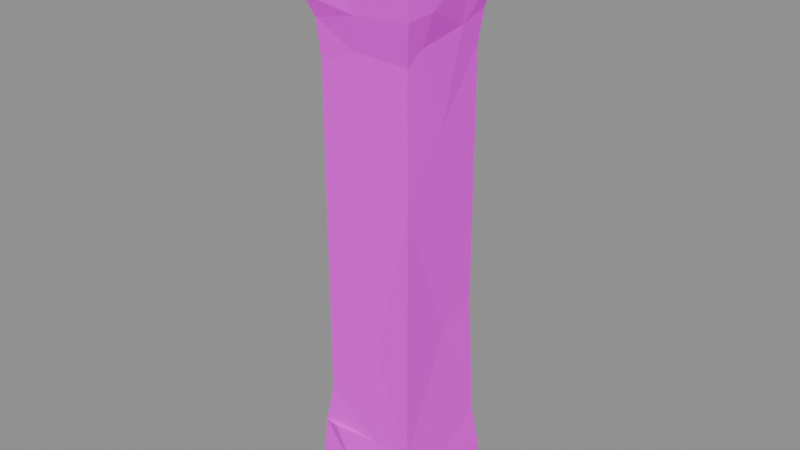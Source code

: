 # Source: wall.stone.end.blend  (saved by Blender 5.2.45; exported with 4.5.12 LTS)
import bpy
from mathutils import Matrix  # noqa: F401  (used for matrix-valued properties, if any)

bpy.ops.wm.read_factory_settings(use_empty=True)
scene = bpy.context.scene
scene.name = 'Scene'

# ---- images (referenced by path relative to the original .blend; pixels are not part of the script)
import os
ASSET_DIR = os.environ.get("B2B_ASSET_DIR", "")  # directory of the original .blend (textures are referenced by path, not embedded)
HERE = os.path.dirname(os.path.abspath(__file__))  # packed textures are extracted next to this script under _unpacked/

def load_image(name, relpath, width, height, colorspace="sRGB"):
    """Load a texture the original file referenced (path relative to the .blend, or extracted next to this script)."""
    p = next((c for c in (os.path.join(HERE, relpath), os.path.join(ASSET_DIR, relpath)) if relpath and os.path.exists(c)), "")
    if p:
        img = bpy.data.images.load(p, check_existing=True)
        img.name = name
    else:  # same state as the original file: an image datablock whose file is absent (Cycles renders it pink)
        img = bpy.data.images.new(name, width, height)
        img.source = "FILE"
        img.filepath = "//" + (relpath or name)
    img.colorspace_settings.name = colorspace
    return img
img_palette_png = load_image('palette.png', 'palette.png', 1024, 1024, 'sRGB')

# ---- materials (node trees are filled in below, after node groups)
mat_palette = bpy.data.materials.new('palette')

# ---- material node trees
mat_palette.use_nodes = True; mat_palette.node_tree.nodes.clear()
_N = mat_palette.node_tree.nodes; _L = mat_palette.node_tree.links
n0 = _N.new('ShaderNodeBsdfPrincipled'); n0.name = 'Principled BSDF'; n0.location = (-200, 100)
n0.inputs[2].default_value = 0.9
n0.inputs[10].default_value = 0.005
n1 = _N.new('ShaderNodeOutputMaterial'); n1.name = 'Material Output'; n1.location = (200, 100)
n2 = _N.new('ShaderNodeTexImage'); n2.name = 'Image Texture'; n2.location = (0, 0)
n2.image = img_palette_png
n2.interpolation = 'Closest'
_L.new(n0.outputs[0], n1.inputs[0])
_L.new(n2.outputs[0], n0.inputs[0])
n1.is_active_output = True

# ---- meshes
me_end = bpy.data.meshes.new('end')
me_end.from_pydata([(-0.2906, -0.2891, 0.07144), (0.05248, -0.2885, 0.0005205), (-0.04096, -0.2903, 0.2049), (-0.2905, -0.06119, 0.1925), (0.03426, -0.02389, 6.318e-06), (-0.2657, -0.261, 0.4503), (-0.1815, -0.2845, 0.46), (-0.2904, -0.2915, 2.663), (-0.272, -0.1158, 2.614), (-0.2999, -0.3, 3.066), (-0.01866, -0.2702, 2.616), (-0.03154, -0.2991, 3.043), (-0.2888, -0.04809, 0.0001472), (-0.2619, -0.05049, 0.4932), (-0.006702, 0.05169, 3.1), (-0.2989, 0.1573, 2.773), (-0.2867, 0.1558, 2.653), (-0.2998, 0.2163, 3.089), (-0.2866, 0.277, 0.4066), (-0.2971, 0.2697, 2.664), (-0.2796, 0.2927, 2.657), (-0.2998, 0.2991, 3.08), (-0.2908, 0.2902, 0.04564), (-0.03251, 0.2886, 0.001139), (0.01486, 0.2895, 0.2115), (0.02105, 0.2837, 0.4546), (-0.3, 0.3, 2.844), (-0.1424, 0.2919, 2.723), (-0.2983, 0.2972, 2.847), (-0.03437, 0.299, 3.085), (-0.2571, 0.2368, 2.575), (-0.2402, 0.2395, 0.5391), (0.3, -0.2999, 2.986), (0.05951, -0.2626, 0.4687), (-0.235, -0.2422, 0.6572), (0.05557, -0.2404, 0.9672), (-0.2428, -0.08502, 0.8774), (-0.2397, -0.24, 1.543), (-0.003539, -0.2406, 1.897), (-0.24, 0.0286, 1.842), (-0.2408, -0.241, 2.361), (-0.2407, 0.02557, 2.428), (-0.05814, -0.242, 2.446), (-0.2544, -0.2562, 2.562), (-0.2029, 0.001883, 2.583), (-0.2221, 0.2421, 0.9171), (-0.2412, 0.241, 1.787), (-0.2327, 0.2394, 2.413), (0.07044, 0.2411, 0.5778), (0.03354, 0.2408, 1.749), (0.1224, 0.25, 2.524), (-0.118, 0.2582, 2.579), (0.08052, -0.2292, 2.583), (0.1191, -0.2999, 3.089), (0.1763, 0.1213, 2.583), (0.2153, 0.2938, 2.724), (0.2725, -0.2739, 2.64), (0.2951, 0.2933, 2.736), (0.2695, -0.2694, 0.4744), (0.2419, -0.2382, 1.771), (0.2999, 0.01569, 3.086), (0.2418, 0.2418, 1.134), (0.2381, -0.2388, 2.435), (0.2755, 0.001959, 0.3484), (0.2401, 0.04076, 1.04), (0.2428, -0.009196, 2.1), (0.2479, -0.1586, 2.499), (0.2565, 0.11, 2.544), (0.2638, 0.2596, 0.4839), (0.241, 0.2404, 2.419), (0.2587, 0.2586, 2.589), (0.2926, -0.1408, 2.657), (0.2895, -0.05886, 0.00213), (0.2905, -0.2887, 0.0), (0.2987, -0.2759, 3.088), (0.2992, 0.08306, 2.794), (0.2988, 0.2826, 3.084), (0.2903, 0.2905, 2.038e-05), (0.2909, 0.2905, 0.2431)], [], [(0, 2, 1), (1, 4, 0), (0, 3, 5), (0, 5, 2), (5, 6, 2), (7, 9, 8), (7, 10, 9), (0, 12, 3), (0, 4, 12), (5, 3, 13), (8, 9, 15), (8, 15, 16), (15, 9, 17), (9, 14, 17), (3, 18, 13), (8, 15, 19), (16, 8, 19), (16, 19, 20), (12, 22, 3), (12, 23, 22), (12, 4, 23), (22, 23, 24), (3, 22, 18), (22, 24, 18), (18, 24, 25), (16, 15, 20), (20, 15, 26), (20, 26, 27), (19, 15, 28), (19, 28, 20), (28, 27, 20), (15, 21, 28), (28, 21, 27), (15, 21, 26), (26, 21, 27), (21, 29, 27), (15, 17, 21), (17, 14, 29), (17, 29, 21), (18, 31, 13), (20, 30, 16), (5, 13, 34), (34, 33, 5), (34, 36, 37), (34, 37, 35), (35, 37, 38), (36, 39, 37), (37, 39, 40), (37, 40, 38), (40, 39, 41), (40, 42, 38), (40, 41, 43), (40, 43, 42), (43, 10, 42), (41, 8, 43), (10, 44, 43), (43, 44, 8), (43, 7, 8), (43, 10, 7), (13, 36, 34), (41, 30, 8), (8, 44, 30), (30, 8, 16), (13, 31, 36), (31, 45, 36), (31, 48, 45), (36, 45, 39), (45, 46, 39), (45, 49, 46), (39, 46, 41), (46, 49, 47), (46, 47, 41), (41, 47, 30), (47, 50, 30), (30, 50, 51), (30, 44, 51), (20, 51, 30), (31, 18, 25), (31, 25, 48), (51, 20, 27), (34, 35, 33), (6, 5, 33), (10, 32, 9), (48, 49, 45), (10, 52, 44), (47, 49, 50), (32, 53, 9), (9, 53, 14), (6, 33, 2), (44, 54, 51), (9, 10, 11), (51, 27, 55), (51, 55, 50), (54, 50, 51), (10, 56, 32), (10, 32, 11), (55, 57, 50), (27, 29, 55), (42, 62, 38), (10, 56, 42), (10, 56, 52), (63, 64, 68), (68, 64, 61), (68, 61, 48), (48, 25, 68), (54, 70, 50), (33, 35, 58), (63, 58, 64), (35, 59, 58), (58, 59, 64), (35, 38, 59), (59, 65, 64), (38, 62, 59), (59, 62, 65), (65, 62, 66), (42, 56, 62), (62, 56, 66), (52, 56, 66), (66, 71, 56), (52, 66, 54), (54, 66, 67), (66, 67, 71), (65, 66, 67), (48, 61, 49), (64, 65, 61), (65, 69, 61), (49, 61, 69), (65, 67, 69), (49, 69, 50), (69, 67, 70), (69, 70, 50), (54, 67, 70), (50, 57, 70), (67, 70, 57), (25, 24, 68), (1, 2, 73), (1, 73, 4), (73, 2, 58), (73, 58, 63), (2, 33, 58), (56, 71, 32), (32, 74, 53), (53, 74, 14), (73, 72, 4), (73, 63, 72), (71, 75, 32), (14, 74, 60), (32, 60, 74), (32, 75, 60), (71, 67, 75), (75, 76, 60), (14, 60, 76), (67, 57, 75), (75, 57, 76), (4, 77, 23), (23, 77, 24), (4, 72, 77), (72, 63, 78), (72, 78, 77), (24, 77, 78), (63, 68, 78), (24, 78, 68), (55, 76, 57), (14, 76, 29), (29, 76, 55)])
_uv = me_end.uv_layers.new(name='UVMap')
_uv.uv.foreach_set('vector', [0.5625, 0.9444, 0.5625, 0.9444, 0.5625, 0.9444, 0.5625, 0.9444, 0.5625, 0.9444, 0.5625, 0.9444, 0.5625, 0.9444, 0.5625, 0.9444, 0.5625, 0.9444, 0.5625, 0.9444, 0.5625, 0.9444, 0.5625, 0.9444, 0.5625, 0.9444, 0.5625, 0.9444, 0.5625, 0.9444, 0.4375, 0.9444, 0.4375, 0.9444, 0.4375, 0.9444, 0.4375, 0.9444, 0.4375, 0.9444, 0.4375, 0.9444, 0.5625, 0.9444, 0.5625, 0.9444, 0.5625, 0.9444, 0.5625, 0.9444, 0.5625, 0.9444, 0.5625, 0.9444, 0.5625, 0.9444, 0.5625, 0.9444, 0.5625, 0.9444, 0.5625, 0.9444, 0.5625, 0.9444, 0.5625, 0.9444, 0.5625, 0.9444, 0.5625, 0.9444, 0.5625, 0.9444, 0.4375, 0.9444, 0.4375, 0.9444, 0.4375, 0.9444, 0.3125, 0.9444, 0.3125, 0.9444, 0.3125, 0.9444, 0.6875, 0.9444, 0.6875, 0.9444, 0.6875, 0.9444, 0.5625, 0.9444, 0.5625, 0.9444, 0.5625, 0.9444, 0.5625, 0.9444, 0.5625, 0.9444, 0.5625, 0.9444, 0.5625, 0.9444, 0.5625, 0.9444, 0.5625, 0.9444, 0.5625, 0.9444, 0.5625, 0.9444, 0.5625, 0.9444, 0.5625, 0.9444, 0.5625, 0.9444, 0.5625, 0.9444, 0.5625, 0.9444, 0.5625, 0.9444, 0.5625, 0.9444, 0.5625, 0.9444, 0.5625, 0.9444, 0.5625, 0.9444, 0.5625, 0.9444, 0.5625, 0.9444, 0.5625, 0.9444, 0.5625, 0.9444, 0.5625, 0.9444, 0.5625, 0.9444, 0.6875, 0.9444, 0.6875, 0.9444, 0.6875, 0.9444, 0.5625, 0.9444, 0.5625, 0.9444, 0.5625, 0.9444, 0.5625, 0.9444, 0.5625, 0.9444, 0.5625, 0.9444, 0.5625, 0.9444, 0.5625, 0.9444, 0.5625, 0.9444, 0.5625, 0.9444, 0.5625, 0.9444, 0.5625, 0.9444, 0.5625, 0.9444, 0.5625, 0.9444, 0.5625, 0.9444, 0.5625, 0.9444, 0.5625, 0.9444, 0.5625, 0.9444, 0.4375, 0.9444, 0.4375, 0.9444, 0.4375, 0.9444, 0.4375, 0.9444, 0.4375, 0.9444, 0.4375, 0.9444, 0.4375, 0.9444, 0.4375, 0.9444, 0.4375, 0.9444, 0.4375, 0.9444, 0.4375, 0.9444, 0.4375, 0.9444, 0.4375, 0.9444, 0.4375, 0.9444, 0.4375, 0.9444, 0.4375, 0.9444, 0.4375, 0.9444, 0.4375, 0.9444, 0.3125, 0.9444, 0.3125, 0.9444, 0.3125, 0.9444, 0.3125, 0.9444, 0.3125, 0.9444, 0.3125, 0.9444, 0.6875, 0.9444, 0.6875, 0.9444, 0.6875, 0.9444, 0.5625, 0.9444, 0.5625, 0.9444, 0.5625, 0.9444, 0.5625, 0.9444, 0.5625, 0.9444, 0.5625, 0.9444, 0.5625, 0.9444, 0.5625, 0.9444, 0.5625, 0.9444, 0.4375, 0.9444, 0.4375, 0.9444, 0.4375, 0.9444, 0.5625, 0.9444, 0.5625, 0.9444, 0.5625, 0.9444, 0.4375, 0.9444, 0.4375, 0.9444, 0.4375, 0.9444, 0.4375, 0.9444, 0.4375, 0.9444, 0.4375, 0.9444, 0.4375, 0.9444, 0.4375, 0.9444, 0.4375, 0.9444, 0.4375, 0.9444, 0.4375, 0.9444, 0.4375, 0.9444, 0.5625, 0.9444, 0.5625, 0.9444, 0.5625, 0.9444, 0.5625, 0.9444, 0.5625, 0.9444, 0.5625, 0.9444, 0.4375, 0.9444, 0.4375, 0.9444, 0.4375, 0.9444, 0.4375, 0.9444, 0.4375, 0.9444, 0.4375, 0.9444, 0.4375, 0.9444, 0.4375, 0.9444, 0.4375, 0.9444, 0.4375, 0.9444, 0.4375, 0.9444, 0.4375, 0.9444, 0.4375, 0.9444, 0.4375, 0.9444, 0.4375, 0.9444, 0.4375, 0.9444, 0.4375, 0.9444, 0.4375, 0.9444, 0.4375, 0.9444, 0.4375, 0.9444, 0.4375, 0.9444, 0.4375, 0.9444, 0.4375, 0.9444, 0.4375, 0.9444, 0.5625, 0.9444, 0.5625, 0.9444, 0.5625, 0.9444, 0.5625, 0.9444, 0.5625, 0.9444, 0.5625, 0.9444, 0.5625, 0.9444, 0.5625, 0.9444, 0.5625, 0.9444, 0.5625, 0.9444, 0.5625, 0.9444, 0.5625, 0.9444, 0.6875, 0.9444, 0.6875, 0.9444, 0.6875, 0.9444, 0.5625, 0.9444, 0.5625, 0.9444, 0.5625, 0.9444, 0.6875, 0.9444, 0.6875, 0.9444, 0.6875, 0.9444, 0.5625, 0.9444, 0.5625, 0.9444, 0.5625, 0.9444, 0.5625, 0.9444, 0.5625, 0.9444, 0.5625, 0.9444, 0.5625, 0.9444, 0.5625, 0.9444, 0.5625, 0.9444, 0.5625, 0.9444, 0.5625, 0.9444, 0.5625, 0.9444, 0.5625, 0.9444, 0.5625, 0.9444, 0.5625, 0.9444, 0.4375, 0.9444, 0.4375, 0.9444, 0.4375, 0.9444, 0.5625, 0.9444, 0.5625, 0.9444, 0.5625, 0.9444, 0.5625, 0.9444, 0.5625, 0.9444, 0.5625, 0.9444, 0.5625, 0.9444, 0.5625, 0.9444, 0.5625, 0.9444, 0.5625, 0.9444, 0.5625, 0.9444, 0.5625, 0.9444, 0.5625, 0.9444, 0.5625, 0.9444, 0.5625, 0.9444, 0.6875, 0.9444, 0.6875, 0.9444, 0.6875, 0.9444, 0.6875, 0.9444, 0.6875, 0.9444, 0.6875, 0.9444, 0.5625, 0.9444, 0.5625, 0.9444, 0.5625, 0.9444, 0.5625, 0.9444, 0.5625, 0.9444, 0.5625, 0.9444, 0.5625, 0.9444, 0.5625, 0.9444, 0.5625, 0.9444, 0.5625, 0.9444, 0.5625, 0.9444, 0.5625, 0.9444, 0.5625, 0.9444, 0.5625, 0.9444, 0.5625, 0.9444, 0.4375, 0.9444, 0.4375, 0.9444, 0.4375, 0.9444, 0.4375, 0.9444, 0.4375, 0.9444, 0.4375, 0.9444, 0.5625, 0.9444, 0.5625, 0.9444, 0.5625, 0.9444, 0.3125, 0.9444, 0.3125, 0.9444, 0.3125, 0.9444, 0.5625, 0.9444, 0.5625, 0.9444, 0.5625, 0.9444, 0.5625, 0.9444, 0.5625, 0.9444, 0.5625, 0.9444, 0.5625, 0.9444, 0.5625, 0.9444, 0.5625, 0.9444, 0.5625, 0.9444, 0.5625, 0.9444, 0.5625, 0.9444, 0.5625, 0.9444, 0.5625, 0.9444, 0.5625, 0.9444, 0.5625, 0.9444, 0.5625, 0.9444, 0.5625, 0.9444, 0.5625, 0.9444, 0.5625, 0.9444, 0.5625, 0.9444, 0.5625, 0.9444, 0.5625, 0.9444, 0.5625, 0.9444, 0.5625, 0.9444, 0.5625, 0.9444, 0.5625, 0.9444, 0.5625, 0.9444, 0.5625, 0.9444, 0.5625, 0.9444, 0.5625, 0.9444, 0.5625, 0.9444, 0.5625, 0.9444, 0.5625, 0.9444, 0.5625, 0.9444, 0.5625, 0.9444, 0.5625, 0.9444, 0.5625, 0.9444, 0.5625, 0.9444, 0.6875, 0.9444, 0.6875, 0.9444, 0.6875, 0.9444, 0.6875, 0.9444, 0.6875, 0.9444, 0.6875, 0.9444, 0.6875, 0.9444, 0.6875, 0.9444, 0.6875, 0.9444, 0.6875, 0.9444, 0.6875, 0.9444, 0.6875, 0.9444, 0.5625, 0.9444, 0.5625, 0.9444, 0.5625, 0.9444, 0.5625, 0.9444, 0.5625, 0.9444, 0.5625, 0.9444, 0.5625, 0.9444, 0.5625, 0.9444, 0.5625, 0.9444, 0.5625, 0.9444, 0.5625, 0.9444, 0.5625, 0.9444, 0.5625, 0.9444, 0.5625, 0.9444, 0.5625, 0.9444, 0.5625, 0.9444, 0.5625, 0.9444, 0.5625, 0.9444, 0.5625, 0.9444, 0.5625, 0.9444, 0.5625, 0.9444, 0.4375, 0.9444, 0.4375, 0.9444, 0.4375, 0.9444, 0.5625, 0.9444, 0.5625, 0.9444, 0.5625, 0.9444, 0.5625, 0.9444, 0.5625, 0.9444, 0.5625, 0.9444, 0.5625, 0.9444, 0.5625, 0.9444, 0.5625, 0.9444, 0.5625, 0.9444, 0.5625, 0.9444, 0.5625, 0.9444, 0.5625, 0.9444, 0.5625, 0.9444, 0.5625, 0.9444, 0.5625, 0.9444, 0.5625, 0.9444, 0.5625, 0.9444, 0.5625, 0.9444, 0.5625, 0.9444, 0.5625, 0.9444, 0.5625, 0.9444, 0.5625, 0.9444, 0.5625, 0.9444, 0.5625, 0.9444, 0.5625, 0.9444, 0.5625, 0.9444, 0.5625, 0.9444, 0.5625, 0.9444, 0.5625, 0.9444, 0.5625, 0.9444, 0.5625, 0.9444, 0.5625, 0.9444, 0.5625, 0.9444, 0.5625, 0.9444, 0.5625, 0.9444, 0.4375, 0.9444, 0.4375, 0.9444, 0.4375, 0.9444, 0.4375, 0.9444, 0.4375, 0.9444, 0.4375, 0.9444, 0.4375, 0.9444, 0.4375, 0.9444, 0.4375, 0.9444, 0.4375, 0.9444, 0.4375, 0.9444, 0.4375, 0.9444, 0.5625, 0.9444, 0.5625, 0.9444, 0.5625, 0.9444, 0.5625, 0.9444, 0.5625, 0.9444, 0.5625, 0.9444, 0.5625, 0.9444, 0.5625, 0.9444, 0.5625, 0.9444, 0.5625, 0.9444, 0.5625, 0.9444, 0.5625, 0.9444, 0.5625, 0.9444, 0.5625, 0.9444, 0.5625, 0.9444, 0.6875, 0.9444, 0.6875, 0.9444, 0.6875, 0.9444, 0.6875, 0.9444, 0.6875, 0.9444, 0.6875, 0.9444, 0.6875, 0.9444, 0.6875, 0.9444, 0.6875, 0.9444, 0.6875, 0.9444, 0.6875, 0.9444, 0.6875, 0.9444, 0.6875, 0.9444, 0.6875, 0.9444, 0.6875, 0.9444, 0.5625, 0.9444, 0.5625, 0.9444, 0.5625, 0.9444, 0.5625, 0.9444, 0.5625, 0.9444, 0.5625, 0.9444, 0.5625, 0.9444, 0.5625, 0.9444, 0.5625, 0.9444, 0.3125, 0.9444, 0.3125, 0.9444, 0.3125, 0.9444, 0.6875, 0.9444, 0.6875, 0.9444, 0.6875, 0.9444, 0.6875, 0.9444, 0.6875, 0.9444, 0.6875, 0.9444, 0.5625, 0.9444, 0.5625, 0.9444, 0.5625, 0.9444, 0.3125, 0.9444, 0.3125, 0.9444, 0.3125, 0.9444, 0.5625, 0.9444, 0.5625, 0.9444, 0.5625, 0.9444, 0.5625, 0.9444, 0.5625, 0.9444, 0.5625, 0.9444, 0.5625, 0.9444, 0.5625, 0.9444, 0.5625, 0.9444, 0.5625, 0.9444, 0.5625, 0.9444, 0.5625, 0.9444, 0.3125, 0.9444, 0.3125, 0.9444, 0.3125, 0.9444, 0.5625, 0.9444, 0.5625, 0.9444, 0.5625, 0.9444, 0.5625, 0.9444, 0.5625, 0.9444, 0.5625, 0.9444, 0.6875, 0.9444, 0.6875, 0.9444, 0.6875, 0.9444, 0.6875, 0.9444, 0.6875, 0.9444, 0.6875, 0.9444, 0.6875, 0.9444, 0.6875, 0.9444, 0.6875, 0.9444, 0.6875, 0.9444, 0.6875, 0.9444, 0.6875, 0.9444, 0.6875, 0.9444, 0.6875, 0.9444, 0.6875, 0.9444, 0.6875, 0.9444, 0.6875, 0.9444, 0.6875, 0.9444, 0.6875, 0.9444, 0.6875, 0.9444, 0.6875, 0.9444, 0.6875, 0.9444, 0.6875, 0.9444, 0.6875, 0.9444, 0.5625, 0.9444, 0.5625, 0.9444, 0.5625, 0.9444, 0.3125, 0.9444, 0.3125, 0.9444, 0.3125, 0.9444, 0.5625, 0.9444, 0.5625, 0.9444, 0.5625, 0.9444])
me_end.materials.append(mat_palette)
me_end.update()

# ---- objects
ob_end = bpy.data.objects.new('end', me_end)

# ---- transforms, parenting, visibility, modifiers, constraints
ob_end.location = (0.0, -0.0, 0.0)

# ---- collection membership
scene.collection.objects.link(ob_end)

# ---- scene / render settings (as saved in the file)
scene.frame_start = 1; scene.frame_end = 250; scene.frame_set(1)
scene.render.engine = 'BLENDER_EEVEE_NEXT'
scene.render.bake_bias = 0.0
scene.render.bake_samples = 0
scene.render.compositor_device = 'GPU'
scene.eevee.use_volume_custom_range = False
scene.eevee.fast_gi_thickness_near = 0.1
scene.eevee.fast_gi_thickness_far = 0.0
scene.eevee.ray_tracing_options.screen_trace_thickness = 0.1
bpy.context.view_layer.update()

# ---- added for rendering (the .blend has no active camera and no usable light): camera, sun + grey world if the file has none
cam_auto = bpy.data.cameras.new('AutoCamera')
cam_auto.lens = 50.0
cam_auto.sensor_width = 36.0
cam_auto.clip_end = 1000.0
ob_auto_camera = bpy.data.objects.new('AutoCamera', cam_auto)
scene.collection.objects.link(ob_auto_camera)
ob_auto_camera.location = (2.9737, -3.56844, 3.92896)
ob_auto_camera.rotation_euler = (1.09748, -7.21219e-08, 0.694738)
scene.camera = ob_auto_camera
light_auto_sun = bpy.data.lights.new('AutoSun', 'SUN')
light_auto_sun.energy = 3.0
light_auto_sun.angle = 0.0523599
ob_auto_sun = bpy.data.objects.new('AutoSun', light_auto_sun)
scene.collection.objects.link(ob_auto_sun)
ob_auto_sun.rotation_euler = (0.872665, 0.174533, 0.523599)
if scene.world is None:
    world_auto = bpy.data.worlds.new('AutoWorld')
    world_auto.color = (0.3, 0.3, 0.3)
    scene.world = world_auto
bpy.context.view_layer.update()
